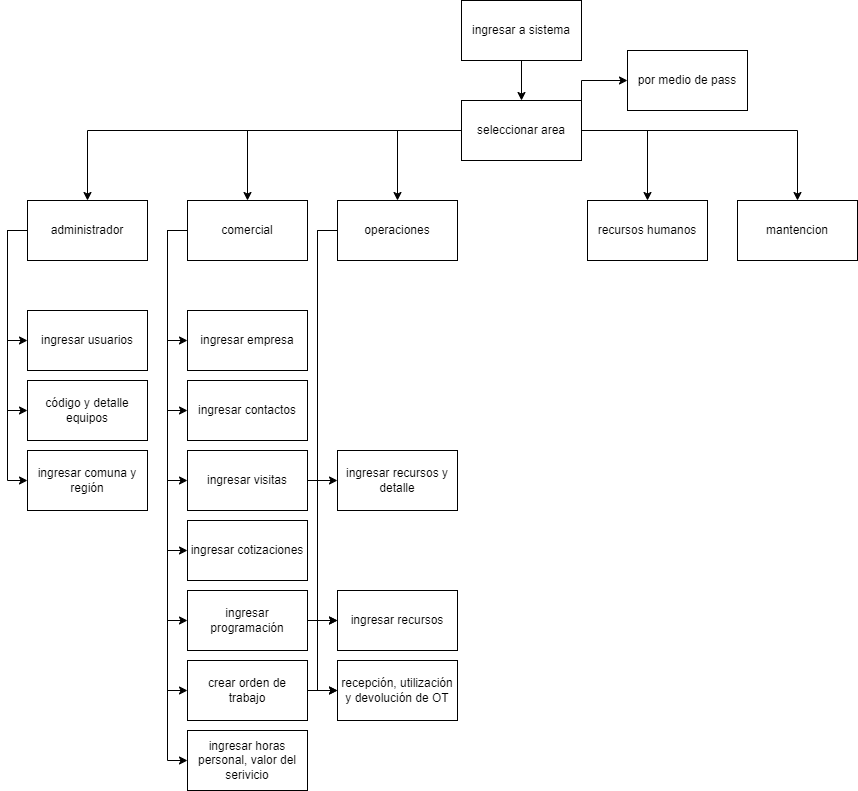

The diagram above was exported from draw.io. Its source (the exported page's mxGraphModel, read from the mxfile embedded in the PNG):
<mxGraphModel dx="2261" dy="746" grid="1" gridSize="10" guides="1" tooltips="1" connect="1" arrows="1" fold="1" page="1" pageScale="1" pageWidth="827" pageHeight="1169" math="0" shadow="0">
  <root>
    <mxCell id="0" />
    <mxCell id="1" parent="0" />
    <mxCell id="aU7Lm2bVsFttGZJTZ8PO-10" value="" style="edgeStyle=orthogonalEdgeStyle;rounded=0;orthogonalLoop=1;jettySize=auto;html=1;" parent="1" source="aU7Lm2bVsFttGZJTZ8PO-8" target="aU7Lm2bVsFttGZJTZ8PO-9" edge="1">
      <mxGeometry relative="1" as="geometry" />
    </mxCell>
    <mxCell id="aU7Lm2bVsFttGZJTZ8PO-8" value="ingresar a sistema" style="rounded=0;whiteSpace=wrap;html=1;" parent="1" vertex="1">
      <mxGeometry x="354" y="60" width="120" height="60" as="geometry" />
    </mxCell>
    <mxCell id="aU7Lm2bVsFttGZJTZ8PO-15" style="edgeStyle=orthogonalEdgeStyle;rounded=0;orthogonalLoop=1;jettySize=auto;html=1;entryX=0.5;entryY=0;entryDx=0;entryDy=0;" parent="1" source="aU7Lm2bVsFttGZJTZ8PO-9" target="aU7Lm2bVsFttGZJTZ8PO-14" edge="1">
      <mxGeometry relative="1" as="geometry" />
    </mxCell>
    <mxCell id="aU7Lm2bVsFttGZJTZ8PO-16" style="edgeStyle=orthogonalEdgeStyle;rounded=0;orthogonalLoop=1;jettySize=auto;html=1;entryX=0.5;entryY=0;entryDx=0;entryDy=0;" parent="1" source="aU7Lm2bVsFttGZJTZ8PO-9" target="aU7Lm2bVsFttGZJTZ8PO-13" edge="1">
      <mxGeometry relative="1" as="geometry" />
    </mxCell>
    <mxCell id="aU7Lm2bVsFttGZJTZ8PO-17" style="edgeStyle=orthogonalEdgeStyle;rounded=0;orthogonalLoop=1;jettySize=auto;html=1;entryX=0.5;entryY=0;entryDx=0;entryDy=0;" parent="1" source="aU7Lm2bVsFttGZJTZ8PO-9" target="aU7Lm2bVsFttGZJTZ8PO-12" edge="1">
      <mxGeometry relative="1" as="geometry" />
    </mxCell>
    <mxCell id="aU7Lm2bVsFttGZJTZ8PO-18" style="edgeStyle=orthogonalEdgeStyle;rounded=0;orthogonalLoop=1;jettySize=auto;html=1;" parent="1" source="aU7Lm2bVsFttGZJTZ8PO-9" target="aU7Lm2bVsFttGZJTZ8PO-11" edge="1">
      <mxGeometry relative="1" as="geometry" />
    </mxCell>
    <mxCell id="aU7Lm2bVsFttGZJTZ8PO-32" style="edgeStyle=orthogonalEdgeStyle;rounded=0;orthogonalLoop=1;jettySize=auto;html=1;entryX=0.5;entryY=0;entryDx=0;entryDy=0;" parent="1" source="aU7Lm2bVsFttGZJTZ8PO-9" target="aU7Lm2bVsFttGZJTZ8PO-31" edge="1">
      <mxGeometry relative="1" as="geometry" />
    </mxCell>
    <mxCell id="4b9Ivf0irS-lpOsUKvn3-6" style="edgeStyle=orthogonalEdgeStyle;rounded=0;orthogonalLoop=1;jettySize=auto;html=1;exitX=1;exitY=0;exitDx=0;exitDy=0;entryX=0;entryY=0.5;entryDx=0;entryDy=0;" edge="1" parent="1" source="aU7Lm2bVsFttGZJTZ8PO-9" target="4b9Ivf0irS-lpOsUKvn3-4">
      <mxGeometry relative="1" as="geometry" />
    </mxCell>
    <mxCell id="aU7Lm2bVsFttGZJTZ8PO-9" value="seleccionar area" style="rounded=0;whiteSpace=wrap;html=1;" parent="1" vertex="1">
      <mxGeometry x="354" y="160" width="120" height="60" as="geometry" />
    </mxCell>
    <mxCell id="aU7Lm2bVsFttGZJTZ8PO-11" value="mantencion" style="rounded=0;whiteSpace=wrap;html=1;" parent="1" vertex="1">
      <mxGeometry x="630" y="260" width="120" height="60" as="geometry" />
    </mxCell>
    <mxCell id="aU7Lm2bVsFttGZJTZ8PO-12" value="recursos humanos" style="rounded=0;whiteSpace=wrap;html=1;" parent="1" vertex="1">
      <mxGeometry x="480" y="260" width="120" height="60" as="geometry" />
    </mxCell>
    <mxCell id="4b9Ivf0irS-lpOsUKvn3-10" style="edgeStyle=orthogonalEdgeStyle;rounded=0;orthogonalLoop=1;jettySize=auto;html=1;entryX=0;entryY=0.5;entryDx=0;entryDy=0;" edge="1" parent="1" source="aU7Lm2bVsFttGZJTZ8PO-13" target="4b9Ivf0irS-lpOsUKvn3-7">
      <mxGeometry relative="1" as="geometry">
        <Array as="points">
          <mxPoint x="210" y="290" />
          <mxPoint x="210" y="680" />
        </Array>
      </mxGeometry>
    </mxCell>
    <mxCell id="4b9Ivf0irS-lpOsUKvn3-16" style="edgeStyle=orthogonalEdgeStyle;rounded=0;orthogonalLoop=1;jettySize=auto;html=1;exitX=0;exitY=0.5;exitDx=0;exitDy=0;entryX=0;entryY=0.5;entryDx=0;entryDy=0;" edge="1" parent="1" source="aU7Lm2bVsFttGZJTZ8PO-13" target="4b9Ivf0irS-lpOsUKvn3-14">
      <mxGeometry relative="1" as="geometry" />
    </mxCell>
    <mxCell id="aU7Lm2bVsFttGZJTZ8PO-13" value="operaciones" style="rounded=0;whiteSpace=wrap;html=1;" parent="1" vertex="1">
      <mxGeometry x="230" y="260" width="120" height="60" as="geometry" />
    </mxCell>
    <mxCell id="aU7Lm2bVsFttGZJTZ8PO-22" style="edgeStyle=orthogonalEdgeStyle;rounded=0;orthogonalLoop=1;jettySize=auto;html=1;entryX=0;entryY=0.5;entryDx=0;entryDy=0;" parent="1" source="aU7Lm2bVsFttGZJTZ8PO-14" target="aU7Lm2bVsFttGZJTZ8PO-19" edge="1">
      <mxGeometry relative="1" as="geometry">
        <Array as="points">
          <mxPoint x="60" y="290" />
          <mxPoint x="60" y="400" />
        </Array>
      </mxGeometry>
    </mxCell>
    <mxCell id="aU7Lm2bVsFttGZJTZ8PO-23" style="edgeStyle=orthogonalEdgeStyle;rounded=0;orthogonalLoop=1;jettySize=auto;html=1;entryX=0;entryY=0.5;entryDx=0;entryDy=0;" parent="1" source="aU7Lm2bVsFttGZJTZ8PO-14" target="aU7Lm2bVsFttGZJTZ8PO-21" edge="1">
      <mxGeometry relative="1" as="geometry">
        <Array as="points">
          <mxPoint x="60" y="290" />
          <mxPoint x="60" y="470" />
        </Array>
      </mxGeometry>
    </mxCell>
    <mxCell id="aU7Lm2bVsFttGZJTZ8PO-24" style="edgeStyle=orthogonalEdgeStyle;rounded=0;orthogonalLoop=1;jettySize=auto;html=1;entryX=0;entryY=0.5;entryDx=0;entryDy=0;" parent="1" source="aU7Lm2bVsFttGZJTZ8PO-14" target="aU7Lm2bVsFttGZJTZ8PO-20" edge="1">
      <mxGeometry relative="1" as="geometry">
        <Array as="points">
          <mxPoint x="60" y="290" />
          <mxPoint x="60" y="540" />
        </Array>
      </mxGeometry>
    </mxCell>
    <mxCell id="aU7Lm2bVsFttGZJTZ8PO-26" style="edgeStyle=orthogonalEdgeStyle;rounded=0;orthogonalLoop=1;jettySize=auto;html=1;entryX=0;entryY=0.5;entryDx=0;entryDy=0;" parent="1" source="aU7Lm2bVsFttGZJTZ8PO-14" target="aU7Lm2bVsFttGZJTZ8PO-25" edge="1">
      <mxGeometry relative="1" as="geometry">
        <Array as="points">
          <mxPoint x="60" y="290" />
          <mxPoint x="60" y="610" />
        </Array>
      </mxGeometry>
    </mxCell>
    <mxCell id="aU7Lm2bVsFttGZJTZ8PO-28" style="edgeStyle=orthogonalEdgeStyle;rounded=0;orthogonalLoop=1;jettySize=auto;html=1;entryX=0;entryY=0.5;entryDx=0;entryDy=0;" parent="1" source="aU7Lm2bVsFttGZJTZ8PO-14" target="aU7Lm2bVsFttGZJTZ8PO-27" edge="1">
      <mxGeometry relative="1" as="geometry">
        <Array as="points">
          <mxPoint x="60" y="290" />
          <mxPoint x="60" y="680" />
        </Array>
      </mxGeometry>
    </mxCell>
    <mxCell id="aU7Lm2bVsFttGZJTZ8PO-30" style="edgeStyle=orthogonalEdgeStyle;rounded=0;orthogonalLoop=1;jettySize=auto;html=1;entryX=0;entryY=0.5;entryDx=0;entryDy=0;" parent="1" source="aU7Lm2bVsFttGZJTZ8PO-14" target="aU7Lm2bVsFttGZJTZ8PO-29" edge="1">
      <mxGeometry relative="1" as="geometry">
        <Array as="points">
          <mxPoint x="60" y="290" />
          <mxPoint x="60" y="750" />
        </Array>
      </mxGeometry>
    </mxCell>
    <mxCell id="aU7Lm2bVsFttGZJTZ8PO-39" style="edgeStyle=orthogonalEdgeStyle;rounded=0;orthogonalLoop=1;jettySize=auto;html=1;entryX=0;entryY=0.5;entryDx=0;entryDy=0;" parent="1" source="aU7Lm2bVsFttGZJTZ8PO-14" target="aU7Lm2bVsFttGZJTZ8PO-38" edge="1">
      <mxGeometry relative="1" as="geometry">
        <Array as="points">
          <mxPoint x="60" y="290" />
          <mxPoint x="60" y="820" />
        </Array>
      </mxGeometry>
    </mxCell>
    <mxCell id="aU7Lm2bVsFttGZJTZ8PO-14" value="comercial" style="rounded=0;whiteSpace=wrap;html=1;" parent="1" vertex="1">
      <mxGeometry x="80" y="260" width="120" height="60" as="geometry" />
    </mxCell>
    <mxCell id="aU7Lm2bVsFttGZJTZ8PO-19" value="ingresar empresa" style="rounded=0;whiteSpace=wrap;html=1;" parent="1" vertex="1">
      <mxGeometry x="80" y="370" width="120" height="60" as="geometry" />
    </mxCell>
    <mxCell id="4b9Ivf0irS-lpOsUKvn3-13" value="" style="edgeStyle=orthogonalEdgeStyle;rounded=0;orthogonalLoop=1;jettySize=auto;html=1;" edge="1" parent="1" source="aU7Lm2bVsFttGZJTZ8PO-20" target="4b9Ivf0irS-lpOsUKvn3-11">
      <mxGeometry relative="1" as="geometry" />
    </mxCell>
    <mxCell id="aU7Lm2bVsFttGZJTZ8PO-20" value="ingresar visitas" style="rounded=0;whiteSpace=wrap;html=1;" parent="1" vertex="1">
      <mxGeometry x="80" y="510" width="120" height="60" as="geometry" />
    </mxCell>
    <mxCell id="aU7Lm2bVsFttGZJTZ8PO-21" value="ingresar contactos" style="rounded=0;whiteSpace=wrap;html=1;" parent="1" vertex="1">
      <mxGeometry x="80" y="440" width="120" height="60" as="geometry" />
    </mxCell>
    <mxCell id="aU7Lm2bVsFttGZJTZ8PO-25" value="ingresar cotizaciones" style="rounded=0;whiteSpace=wrap;html=1;" parent="1" vertex="1">
      <mxGeometry x="80" y="580" width="120" height="60" as="geometry" />
    </mxCell>
    <mxCell id="4b9Ivf0irS-lpOsUKvn3-8" value="" style="edgeStyle=orthogonalEdgeStyle;rounded=0;orthogonalLoop=1;jettySize=auto;html=1;" edge="1" parent="1" source="aU7Lm2bVsFttGZJTZ8PO-27" target="4b9Ivf0irS-lpOsUKvn3-7">
      <mxGeometry relative="1" as="geometry" />
    </mxCell>
    <mxCell id="aU7Lm2bVsFttGZJTZ8PO-27" value="ingresar programación" style="rounded=0;whiteSpace=wrap;html=1;" parent="1" vertex="1">
      <mxGeometry x="80" y="650" width="120" height="60" as="geometry" />
    </mxCell>
    <mxCell id="4b9Ivf0irS-lpOsUKvn3-15" value="" style="edgeStyle=orthogonalEdgeStyle;rounded=0;orthogonalLoop=1;jettySize=auto;html=1;" edge="1" parent="1" source="aU7Lm2bVsFttGZJTZ8PO-29" target="4b9Ivf0irS-lpOsUKvn3-14">
      <mxGeometry relative="1" as="geometry" />
    </mxCell>
    <mxCell id="aU7Lm2bVsFttGZJTZ8PO-29" value="crear orden de trabajo" style="rounded=0;whiteSpace=wrap;html=1;" parent="1" vertex="1">
      <mxGeometry x="80" y="720" width="120" height="60" as="geometry" />
    </mxCell>
    <mxCell id="aU7Lm2bVsFttGZJTZ8PO-35" style="edgeStyle=orthogonalEdgeStyle;rounded=0;orthogonalLoop=1;jettySize=auto;html=1;entryX=0;entryY=0.5;entryDx=0;entryDy=0;" parent="1" source="aU7Lm2bVsFttGZJTZ8PO-31" target="aU7Lm2bVsFttGZJTZ8PO-33" edge="1">
      <mxGeometry relative="1" as="geometry">
        <Array as="points">
          <mxPoint x="-100" y="290" />
          <mxPoint x="-100" y="540" />
        </Array>
      </mxGeometry>
    </mxCell>
    <mxCell id="aU7Lm2bVsFttGZJTZ8PO-36" style="edgeStyle=orthogonalEdgeStyle;rounded=0;orthogonalLoop=1;jettySize=auto;html=1;entryX=0;entryY=0.5;entryDx=0;entryDy=0;" parent="1" source="aU7Lm2bVsFttGZJTZ8PO-31" target="aU7Lm2bVsFttGZJTZ8PO-34" edge="1">
      <mxGeometry relative="1" as="geometry">
        <Array as="points">
          <mxPoint x="-100" y="290" />
          <mxPoint x="-100" y="470" />
        </Array>
      </mxGeometry>
    </mxCell>
    <mxCell id="4b9Ivf0irS-lpOsUKvn3-2" style="edgeStyle=orthogonalEdgeStyle;rounded=0;orthogonalLoop=1;jettySize=auto;html=1;entryX=0;entryY=0.5;entryDx=0;entryDy=0;" edge="1" parent="1" source="aU7Lm2bVsFttGZJTZ8PO-31" target="4b9Ivf0irS-lpOsUKvn3-1">
      <mxGeometry relative="1" as="geometry">
        <Array as="points">
          <mxPoint x="-100" y="290" />
          <mxPoint x="-100" y="400" />
        </Array>
      </mxGeometry>
    </mxCell>
    <mxCell id="aU7Lm2bVsFttGZJTZ8PO-31" value="administrador" style="rounded=0;whiteSpace=wrap;html=1;" parent="1" vertex="1">
      <mxGeometry x="-80" y="260" width="120" height="60" as="geometry" />
    </mxCell>
    <mxCell id="aU7Lm2bVsFttGZJTZ8PO-33" value="ingresar comuna y región" style="rounded=0;whiteSpace=wrap;html=1;" parent="1" vertex="1">
      <mxGeometry x="-80" y="510" width="120" height="60" as="geometry" />
    </mxCell>
    <mxCell id="aU7Lm2bVsFttGZJTZ8PO-34" value="código y detalle equipos" style="rounded=0;whiteSpace=wrap;html=1;" parent="1" vertex="1">
      <mxGeometry x="-80" y="440" width="120" height="60" as="geometry" />
    </mxCell>
    <mxCell id="aU7Lm2bVsFttGZJTZ8PO-38" value="ingresar horas personal, valor del serivicio" style="rounded=0;whiteSpace=wrap;html=1;" parent="1" vertex="1">
      <mxGeometry x="80" y="790" width="120" height="60" as="geometry" />
    </mxCell>
    <mxCell id="4b9Ivf0irS-lpOsUKvn3-1" value="ingresar usuarios" style="rounded=0;whiteSpace=wrap;html=1;" vertex="1" parent="1">
      <mxGeometry x="-80" y="370" width="120" height="60" as="geometry" />
    </mxCell>
    <mxCell id="4b9Ivf0irS-lpOsUKvn3-4" value="por medio de pass" style="rounded=0;whiteSpace=wrap;html=1;" vertex="1" parent="1">
      <mxGeometry x="520" y="110" width="120" height="60" as="geometry" />
    </mxCell>
    <mxCell id="4b9Ivf0irS-lpOsUKvn3-7" value="ingresar recursos" style="rounded=0;whiteSpace=wrap;html=1;" vertex="1" parent="1">
      <mxGeometry x="230" y="650" width="120" height="60" as="geometry" />
    </mxCell>
    <mxCell id="4b9Ivf0irS-lpOsUKvn3-11" value="ingresar recursos y detalle" style="rounded=0;whiteSpace=wrap;html=1;" vertex="1" parent="1">
      <mxGeometry x="230" y="510" width="120" height="60" as="geometry" />
    </mxCell>
    <mxCell id="4b9Ivf0irS-lpOsUKvn3-14" value="recepción, utilización y devolución de OT" style="rounded=0;whiteSpace=wrap;html=1;" vertex="1" parent="1">
      <mxGeometry x="230" y="720" width="120" height="60" as="geometry" />
    </mxCell>
  </root>
</mxGraphModel>